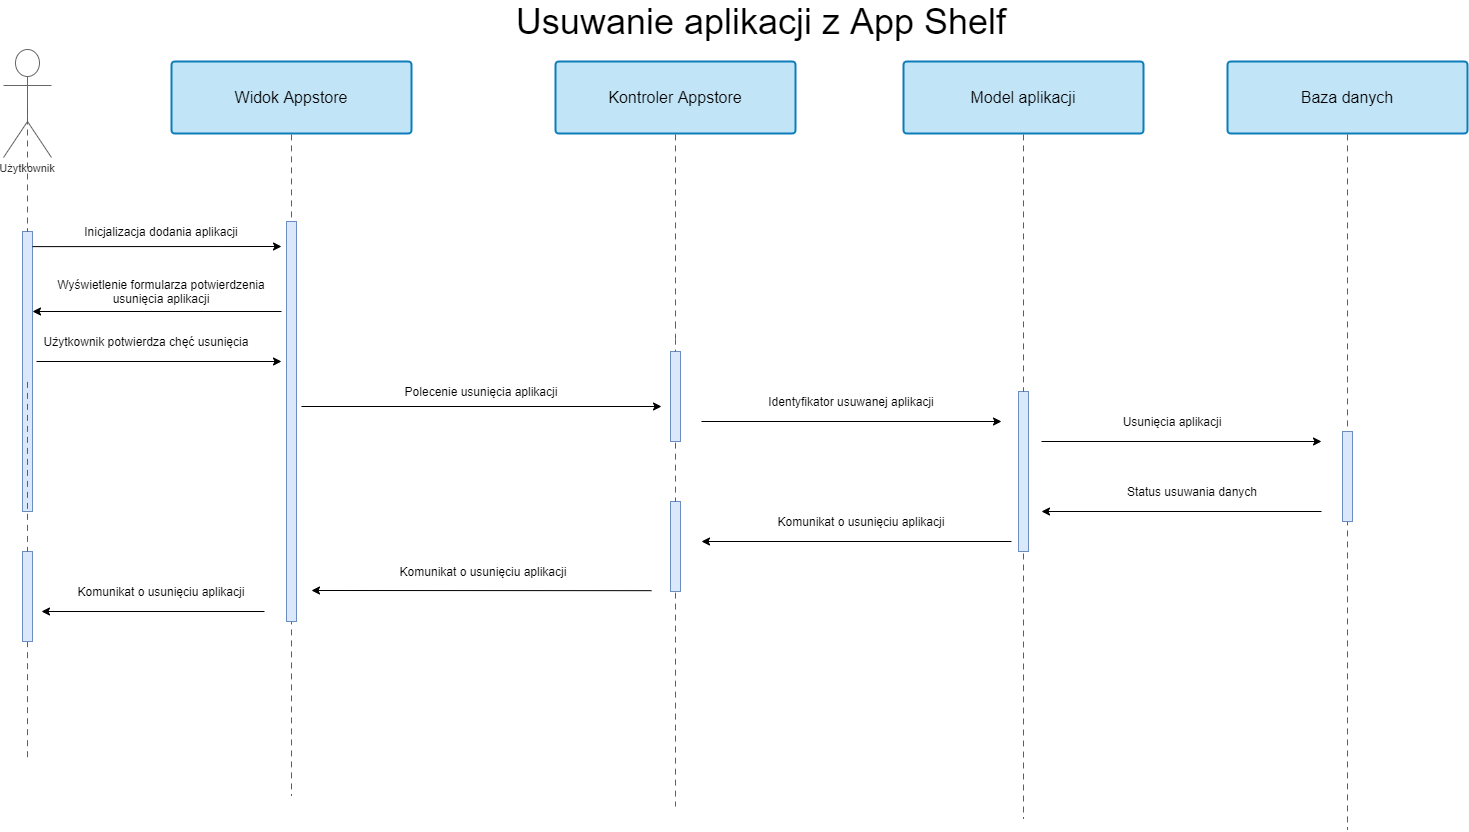

The diagram above was exported from draw.io. Its source (the exported page's mxGraphModel, read from the mxfile embedded in the PNG):
<mxGraphModel dx="1730" dy="832" grid="1" gridSize="10" guides="1" tooltips="1" connect="1" arrows="1" fold="1" page="1" pageScale="1" pageWidth="827" pageHeight="1169" math="0" shadow="0">
  <root>
    <mxCell id="0" />
    <mxCell id="1" parent="0" />
    <UserObject label="Użytkownik" lucidchartObjectId="uYzGuDmaphc~" id="2">
      <mxCell style="html=1;whiteSpace=wrap;shape=umlActor;labelPosition=center;verticalLabelPosition=bottom;verticalAlign=top;whiteSpace=nowrap;whiteSpace=wrap;fontSize=11;fontColor=#333333;align=center;spacing=0;strokeColor=#666666;strokeOpacity=100;fillOpacity=100;rounded=1;absoluteArcSize=1;arcSize=6;fillColor=#ffffff;" vertex="1" zOrder="2575" parent="1">
        <mxGeometry x="252" y="108" width="48" height="108" as="geometry" />
      </mxCell>
    </UserObject>
    <UserObject label="" lucidchartObjectId="2YzGEzjS9C0B" id="3">
      <mxCell style="html=1;jettySize=18;whiteSpace=wrap;fontSize=11;strokeColor=#5E5E5E;dashed=1;dashPattern=6 5;rounded=1;arcSize=12;edgeStyle=orthogonalEdgeStyle;startArrow=none;;endArrow=none;;exitX=0.5;exitY=0.5370548128076736;exitPerimeter=0;" edge="1" source="41" parent="1">
        <mxGeometry width="100" height="100" relative="1" as="geometry">
          <Array as="points">
            <mxPoint x="276" y="610" />
            <mxPoint x="276" y="610" />
          </Array>
          <mxPoint x="276" y="816" as="targetPoint" />
        </mxGeometry>
      </mxCell>
    </UserObject>
    <UserObject label="Widok Appstore" lucidchartObjectId="9.CGm5nJ9B5y" id="4">
      <mxCell style="html=1;whiteSpace=wrap;;whiteSpace=wrap;fontSize=16;spacing=3;strokeColor=#0c7cba;strokeOpacity=100;fillOpacity=100;rounded=1;absoluteArcSize=1;arcSize=7.199999999999999;fillColor=#c1e4f7;strokeWidth=2;" vertex="1" zOrder="2577" parent="1">
        <mxGeometry x="420" y="120" width="240" height="72" as="geometry" />
      </mxCell>
    </UserObject>
    <UserObject label="Kontroler Appstore" lucidchartObjectId="UIGGrJck8p4w" id="5">
      <mxCell style="html=1;whiteSpace=wrap;;whiteSpace=wrap;fontSize=16;spacing=3;strokeColor=#0c7cba;strokeOpacity=100;fillOpacity=100;rounded=1;absoluteArcSize=1;arcSize=7.199999999999999;fillColor=#c1e4f7;strokeWidth=2;" vertex="1" zOrder="2578" parent="1">
        <mxGeometry x="804" y="120" width="240" height="72" as="geometry" />
      </mxCell>
    </UserObject>
    <UserObject label="Model aplikacji" lucidchartObjectId="8JGGZJTb.Ujw" id="6">
      <mxCell style="html=1;whiteSpace=wrap;;whiteSpace=wrap;fontSize=16;spacing=3;strokeColor=#0c7cba;strokeOpacity=100;fillOpacity=100;rounded=1;absoluteArcSize=1;arcSize=7.199999999999999;fillColor=#c1e4f7;strokeWidth=2;" vertex="1" zOrder="2579" parent="1">
        <mxGeometry x="1152" y="120" width="240" height="72" as="geometry" />
      </mxCell>
    </UserObject>
    <UserObject label="Baza danych" lucidchartObjectId="kKGGfEqbgvBa" id="7">
      <mxCell style="html=1;whiteSpace=wrap;;whiteSpace=wrap;fontSize=16;spacing=3;strokeColor=#0c7cba;strokeOpacity=100;fillOpacity=100;rounded=1;absoluteArcSize=1;arcSize=7.199999999999999;fillColor=#c1e4f7;strokeWidth=2;" vertex="1" zOrder="2580" parent="1">
        <mxGeometry x="1476" y="120" width="240" height="72" as="geometry" />
      </mxCell>
    </UserObject>
    <UserObject label="" lucidchartObjectId="0KGGgprNFUn3" id="8">
      <mxCell style="html=1;jettySize=18;whiteSpace=wrap;fontSize=11;strokeColor=#5E5E5E;dashed=1;dashPattern=6 5;rounded=1;arcSize=12;edgeStyle=orthogonalEdgeStyle;startArrow=none;;endArrow=none;;exitX=0.5;exitY=1.0125;exitPerimeter=0;" edge="1" source="4" parent="1">
        <mxGeometry width="100" height="100" relative="1" as="geometry">
          <Array as="points" />
          <mxPoint x="540" y="854" as="targetPoint" />
        </mxGeometry>
      </mxCell>
    </UserObject>
    <UserObject label="" lucidchartObjectId="5KGGf3AkEyvm" id="9">
      <mxCell style="html=1;jettySize=18;whiteSpace=wrap;fontSize=11;strokeColor=#5E5E5E;dashed=1;dashPattern=6 5;rounded=1;arcSize=12;edgeStyle=orthogonalEdgeStyle;startArrow=none;;endArrow=none;;exitX=0.5;exitY=1.0125;exitPerimeter=0;" edge="1" source="36" parent="1">
        <mxGeometry width="100" height="100" relative="1" as="geometry">
          <Array as="points" />
          <mxPoint x="924" y="865" as="targetPoint" />
        </mxGeometry>
      </mxCell>
    </UserObject>
    <UserObject label="" lucidchartObjectId=".KGG4y4_r_eJ" id="10">
      <mxCell style="html=1;jettySize=18;whiteSpace=wrap;fontSize=11;strokeColor=#5E5E5E;dashed=1;dashPattern=6 5;rounded=1;arcSize=12;edgeStyle=orthogonalEdgeStyle;startArrow=none;;endArrow=none;;exitX=0.5;exitY=1.0125;exitPerimeter=0;" edge="1" source="26" parent="1">
        <mxGeometry width="100" height="100" relative="1" as="geometry">
          <Array as="points" />
          <mxPoint x="1272" y="876.9999999999998" as="targetPoint" />
        </mxGeometry>
      </mxCell>
    </UserObject>
    <UserObject label="" lucidchartObjectId="dLGGEUX~i-Ra" id="11">
      <mxCell style="html=1;jettySize=18;whiteSpace=wrap;fontSize=11;strokeColor=#5E5E5E;dashed=1;dashPattern=6 5;rounded=1;arcSize=12;edgeStyle=orthogonalEdgeStyle;startArrow=none;;endArrow=none;;exitX=0.5;exitY=1.0125;exitPerimeter=0;" edge="1" source="7" parent="1">
        <mxGeometry width="100" height="100" relative="1" as="geometry">
          <Array as="points" />
          <mxPoint x="1596" y="888" as="targetPoint" />
        </mxGeometry>
      </mxCell>
    </UserObject>
    <mxCell id="12" value="" style="rounded=0;whiteSpace=wrap;html=1;fillColor=#dae8fc;strokeColor=#6c8ebf;" vertex="1" parent="1">
      <mxGeometry x="271" y="290" width="10" height="280" as="geometry" />
    </mxCell>
    <UserObject label="" lucidchartObjectId="2YzGEzjS9C0B" id="13">
      <mxCell style="html=1;jettySize=18;whiteSpace=wrap;fontSize=11;strokeColor=#5E5E5E;dashed=1;dashPattern=6 5;rounded=1;arcSize=12;edgeStyle=orthogonalEdgeStyle;startArrow=none;;endArrow=none;;exitX=0.5;exitY=0.5370548128076736;exitPerimeter=0;" edge="1" source="2" target="12" parent="1">
        <mxGeometry width="100" height="100" relative="1" as="geometry">
          <Array as="points" />
          <mxPoint x="276" y="816" as="targetPoint" />
          <mxPoint x="276" y="166.00191978322874" as="sourcePoint" />
        </mxGeometry>
      </mxCell>
    </UserObject>
    <mxCell id="14" value="" style="rounded=0;whiteSpace=wrap;html=1;fillColor=#dae8fc;strokeColor=#6c8ebf;" vertex="1" parent="1">
      <mxGeometry x="535" y="280" width="10" height="400" as="geometry" />
    </mxCell>
    <mxCell id="15" value="" style="endArrow=classic;html=1;exitX=1;exitY=0.054;exitDx=0;exitDy=0;exitPerimeter=0;" edge="1" source="12" parent="1">
      <mxGeometry width="50" height="50" relative="1" as="geometry">
        <mxPoint x="350" y="350" as="sourcePoint" />
        <mxPoint x="530" y="305" as="targetPoint" />
      </mxGeometry>
    </mxCell>
    <mxCell id="16" value="Inicjalizacja dodania aplikacji" style="text;html=1;strokeColor=none;fillColor=none;align=center;verticalAlign=middle;whiteSpace=wrap;rounded=0;" vertex="1" parent="1">
      <mxGeometry x="330" y="280" width="160" height="20" as="geometry" />
    </mxCell>
    <UserObject label="" lucidchartObjectId="5KGGf3AkEyvm" id="17">
      <mxCell style="html=1;jettySize=18;whiteSpace=wrap;fontSize=11;strokeColor=#5E5E5E;dashed=1;dashPattern=6 5;rounded=1;arcSize=12;edgeStyle=orthogonalEdgeStyle;startArrow=none;;endArrow=none;;exitX=0.5;exitY=1.0125;exitPerimeter=0;" edge="1" source="5" parent="1">
        <mxGeometry width="100" height="100" relative="1" as="geometry">
          <Array as="points" />
          <mxPoint x="924" y="390" as="targetPoint" />
          <mxPoint x="924" y="192.89999999999998" as="sourcePoint" />
        </mxGeometry>
      </mxCell>
    </UserObject>
    <mxCell id="18" value="" style="endArrow=classic;html=1;" edge="1" parent="1">
      <mxGeometry width="50" height="50" relative="1" as="geometry">
        <mxPoint x="530" y="370" as="sourcePoint" />
        <mxPoint x="281" y="370" as="targetPoint" />
      </mxGeometry>
    </mxCell>
    <mxCell id="19" value="Wyświetlenie formularza potwierdzenia usunięcia aplikacji" style="text;html=1;strokeColor=none;fillColor=none;align=center;verticalAlign=middle;whiteSpace=wrap;rounded=0;" vertex="1" parent="1">
      <mxGeometry x="300" y="340" width="220" height="20" as="geometry" />
    </mxCell>
    <mxCell id="20" value="" style="endArrow=classic;html=1;" edge="1" parent="1">
      <mxGeometry width="50" height="50" relative="1" as="geometry">
        <mxPoint x="285" y="420" as="sourcePoint" />
        <mxPoint x="530" y="420" as="targetPoint" />
      </mxGeometry>
    </mxCell>
    <mxCell id="21" value="Użytkownik potwierdza chęć usunięcia" style="text;html=1;strokeColor=none;fillColor=none;align=center;verticalAlign=middle;whiteSpace=wrap;rounded=0;" vertex="1" parent="1">
      <mxGeometry x="285" y="390" width="220" height="20" as="geometry" />
    </mxCell>
    <mxCell id="22" value="Polecenie usunięcia aplikacji" style="text;html=1;strokeColor=none;fillColor=none;align=center;verticalAlign=middle;whiteSpace=wrap;rounded=0;" vertex="1" parent="1">
      <mxGeometry x="640" y="440" width="180" height="20" as="geometry" />
    </mxCell>
    <mxCell id="23" value="" style="rounded=0;whiteSpace=wrap;html=1;fillColor=#dae8fc;strokeColor=#6c8ebf;" vertex="1" parent="1">
      <mxGeometry x="919" y="410" width="10" height="90" as="geometry" />
    </mxCell>
    <UserObject label="" lucidchartObjectId="5KGGf3AkEyvm" id="24">
      <mxCell style="html=1;jettySize=18;whiteSpace=wrap;fontSize=11;strokeColor=#5E5E5E;dashed=1;dashPattern=6 5;rounded=1;arcSize=12;edgeStyle=orthogonalEdgeStyle;startArrow=none;;endArrow=none;;exitX=0.5;exitY=1.0125;exitPerimeter=0;" edge="1" target="23" parent="1">
        <mxGeometry width="100" height="100" relative="1" as="geometry">
          <Array as="points" />
          <mxPoint x="924" y="865" as="targetPoint" />
          <mxPoint x="924" y="381.125" as="sourcePoint" />
        </mxGeometry>
      </mxCell>
    </UserObject>
    <mxCell id="25" value="" style="endArrow=classic;html=1;" edge="1" parent="1">
      <mxGeometry width="50" height="50" relative="1" as="geometry">
        <mxPoint x="550" y="465" as="sourcePoint" />
        <mxPoint x="910" y="465" as="targetPoint" />
      </mxGeometry>
    </mxCell>
    <mxCell id="26" value="" style="rounded=0;whiteSpace=wrap;html=1;fillColor=#dae8fc;strokeColor=#6c8ebf;" vertex="1" parent="1">
      <mxGeometry x="1267" y="450" width="10" height="160" as="geometry" />
    </mxCell>
    <UserObject label="" lucidchartObjectId=".KGG4y4_r_eJ" id="27">
      <mxCell style="html=1;jettySize=18;whiteSpace=wrap;fontSize=11;strokeColor=#5E5E5E;dashed=1;dashPattern=6 5;rounded=1;arcSize=12;edgeStyle=orthogonalEdgeStyle;startArrow=none;;endArrow=none;;exitX=0.5;exitY=1.0125;exitPerimeter=0;" edge="1" source="6" target="26" parent="1">
        <mxGeometry width="100" height="100" relative="1" as="geometry">
          <Array as="points" />
          <mxPoint x="1272" y="877" as="targetPoint" />
          <mxPoint x="1272" y="192.9000000000001" as="sourcePoint" />
        </mxGeometry>
      </mxCell>
    </UserObject>
    <mxCell id="28" value="" style="endArrow=classic;html=1;" edge="1" parent="1">
      <mxGeometry width="50" height="50" relative="1" as="geometry">
        <mxPoint x="950" y="480" as="sourcePoint" />
        <mxPoint x="1250" y="480" as="targetPoint" />
      </mxGeometry>
    </mxCell>
    <mxCell id="29" value="Identyfikator usuwanej aplikacji" style="text;html=1;strokeColor=none;fillColor=none;align=center;verticalAlign=middle;whiteSpace=wrap;rounded=0;" vertex="1" parent="1">
      <mxGeometry x="1000" y="450" width="200" height="20" as="geometry" />
    </mxCell>
    <mxCell id="30" value="" style="endArrow=classic;html=1;" edge="1" parent="1">
      <mxGeometry width="50" height="50" relative="1" as="geometry">
        <mxPoint x="1290" y="500" as="sourcePoint" />
        <mxPoint x="1570" y="500" as="targetPoint" />
      </mxGeometry>
    </mxCell>
    <mxCell id="31" value="" style="rounded=0;whiteSpace=wrap;html=1;fillColor=#dae8fc;strokeColor=#6c8ebf;" vertex="1" parent="1">
      <mxGeometry x="1591" y="490" width="10" height="90" as="geometry" />
    </mxCell>
    <mxCell id="32" value="Usunięcia aplikacji" style="text;html=1;strokeColor=none;fillColor=none;align=center;verticalAlign=middle;whiteSpace=wrap;rounded=0;" vertex="1" parent="1">
      <mxGeometry x="1366" y="470" width="110" height="20" as="geometry" />
    </mxCell>
    <mxCell id="33" value="" style="endArrow=classic;html=1;" edge="1" parent="1">
      <mxGeometry width="50" height="50" relative="1" as="geometry">
        <mxPoint x="1570" y="570" as="sourcePoint" />
        <mxPoint x="1290" y="570" as="targetPoint" />
      </mxGeometry>
    </mxCell>
    <mxCell id="34" value="Status usuwania danych" style="text;html=1;strokeColor=none;fillColor=none;align=center;verticalAlign=middle;whiteSpace=wrap;rounded=0;" vertex="1" parent="1">
      <mxGeometry x="1366" y="540" width="150" height="20" as="geometry" />
    </mxCell>
    <mxCell id="35" value="" style="endArrow=classic;html=1;" edge="1" parent="1">
      <mxGeometry width="50" height="50" relative="1" as="geometry">
        <mxPoint x="1260" y="600" as="sourcePoint" />
        <mxPoint x="950" y="600" as="targetPoint" />
      </mxGeometry>
    </mxCell>
    <mxCell id="36" value="" style="rounded=0;whiteSpace=wrap;html=1;fillColor=#dae8fc;strokeColor=#6c8ebf;" vertex="1" parent="1">
      <mxGeometry x="919" y="560" width="10" height="90" as="geometry" />
    </mxCell>
    <UserObject label="" lucidchartObjectId="5KGGf3AkEyvm" id="37">
      <mxCell style="html=1;jettySize=18;whiteSpace=wrap;fontSize=11;strokeColor=#5E5E5E;dashed=1;dashPattern=6 5;rounded=1;arcSize=12;edgeStyle=orthogonalEdgeStyle;startArrow=none;;endArrow=none;;exitX=0.5;exitY=1.0125;exitPerimeter=0;" edge="1" source="23" target="36" parent="1">
        <mxGeometry width="100" height="100" relative="1" as="geometry">
          <Array as="points" />
          <mxPoint x="924" y="865" as="targetPoint" />
          <mxPoint x="924" y="501.125" as="sourcePoint" />
        </mxGeometry>
      </mxCell>
    </UserObject>
    <mxCell id="38" value="Komunikat o usunięciu aplikacji" style="text;html=1;strokeColor=none;fillColor=none;align=center;verticalAlign=middle;whiteSpace=wrap;rounded=0;" vertex="1" parent="1">
      <mxGeometry x="1000" y="570" width="220" height="20" as="geometry" />
    </mxCell>
    <mxCell id="39" value="" style="endArrow=classic;html=1;" edge="1" parent="1">
      <mxGeometry width="50" height="50" relative="1" as="geometry">
        <mxPoint x="900" y="649.1700000000001" as="sourcePoint" />
        <mxPoint x="560" y="649" as="targetPoint" />
      </mxGeometry>
    </mxCell>
    <mxCell id="40" value="Komunikat o usunięciu aplikacji" style="text;html=1;strokeColor=none;fillColor=none;align=center;verticalAlign=middle;whiteSpace=wrap;rounded=0;" vertex="1" parent="1">
      <mxGeometry x="637" y="620" width="190" height="20" as="geometry" />
    </mxCell>
    <mxCell id="41" value="" style="rounded=0;whiteSpace=wrap;html=1;fillColor=#dae8fc;strokeColor=#6c8ebf;" vertex="1" parent="1">
      <mxGeometry x="271" y="610" width="10" height="90" as="geometry" />
    </mxCell>
    <UserObject label="" lucidchartObjectId="2YzGEzjS9C0B" id="42">
      <mxCell style="html=1;jettySize=18;whiteSpace=wrap;fontSize=11;strokeColor=#5E5E5E;dashed=1;dashPattern=6 5;rounded=1;arcSize=12;edgeStyle=orthogonalEdgeStyle;startArrow=none;;endArrow=none;;exitX=0.5;exitY=0.5370548128076736;exitPerimeter=0;" edge="1" source="12" target="41" parent="1">
        <mxGeometry width="100" height="100" relative="1" as="geometry">
          <Array as="points" />
          <mxPoint x="276" y="816" as="targetPoint" />
          <mxPoint x="276" y="440.37534758614856" as="sourcePoint" />
        </mxGeometry>
      </mxCell>
    </UserObject>
    <mxCell id="43" value="" style="endArrow=classic;html=1;" edge="1" parent="1">
      <mxGeometry width="50" height="50" relative="1" as="geometry">
        <mxPoint x="513" y="670" as="sourcePoint" />
        <mxPoint x="290" y="670" as="targetPoint" />
      </mxGeometry>
    </mxCell>
    <mxCell id="44" value="Komunikat o usunięciu aplikacji" style="text;html=1;strokeColor=none;fillColor=none;align=center;verticalAlign=middle;whiteSpace=wrap;rounded=0;" vertex="1" parent="1">
      <mxGeometry x="315" y="640" width="190" height="20" as="geometry" />
    </mxCell>
    <mxCell id="45" value="Usuwanie aplikacji z App Shelf" style="text;html=1;strokeColor=none;fillColor=none;align=center;verticalAlign=middle;whiteSpace=wrap;rounded=0;fontSize=36;" vertex="1" parent="1">
      <mxGeometry x="730" y="70" width="560" height="20" as="geometry" />
    </mxCell>
  </root>
</mxGraphModel>